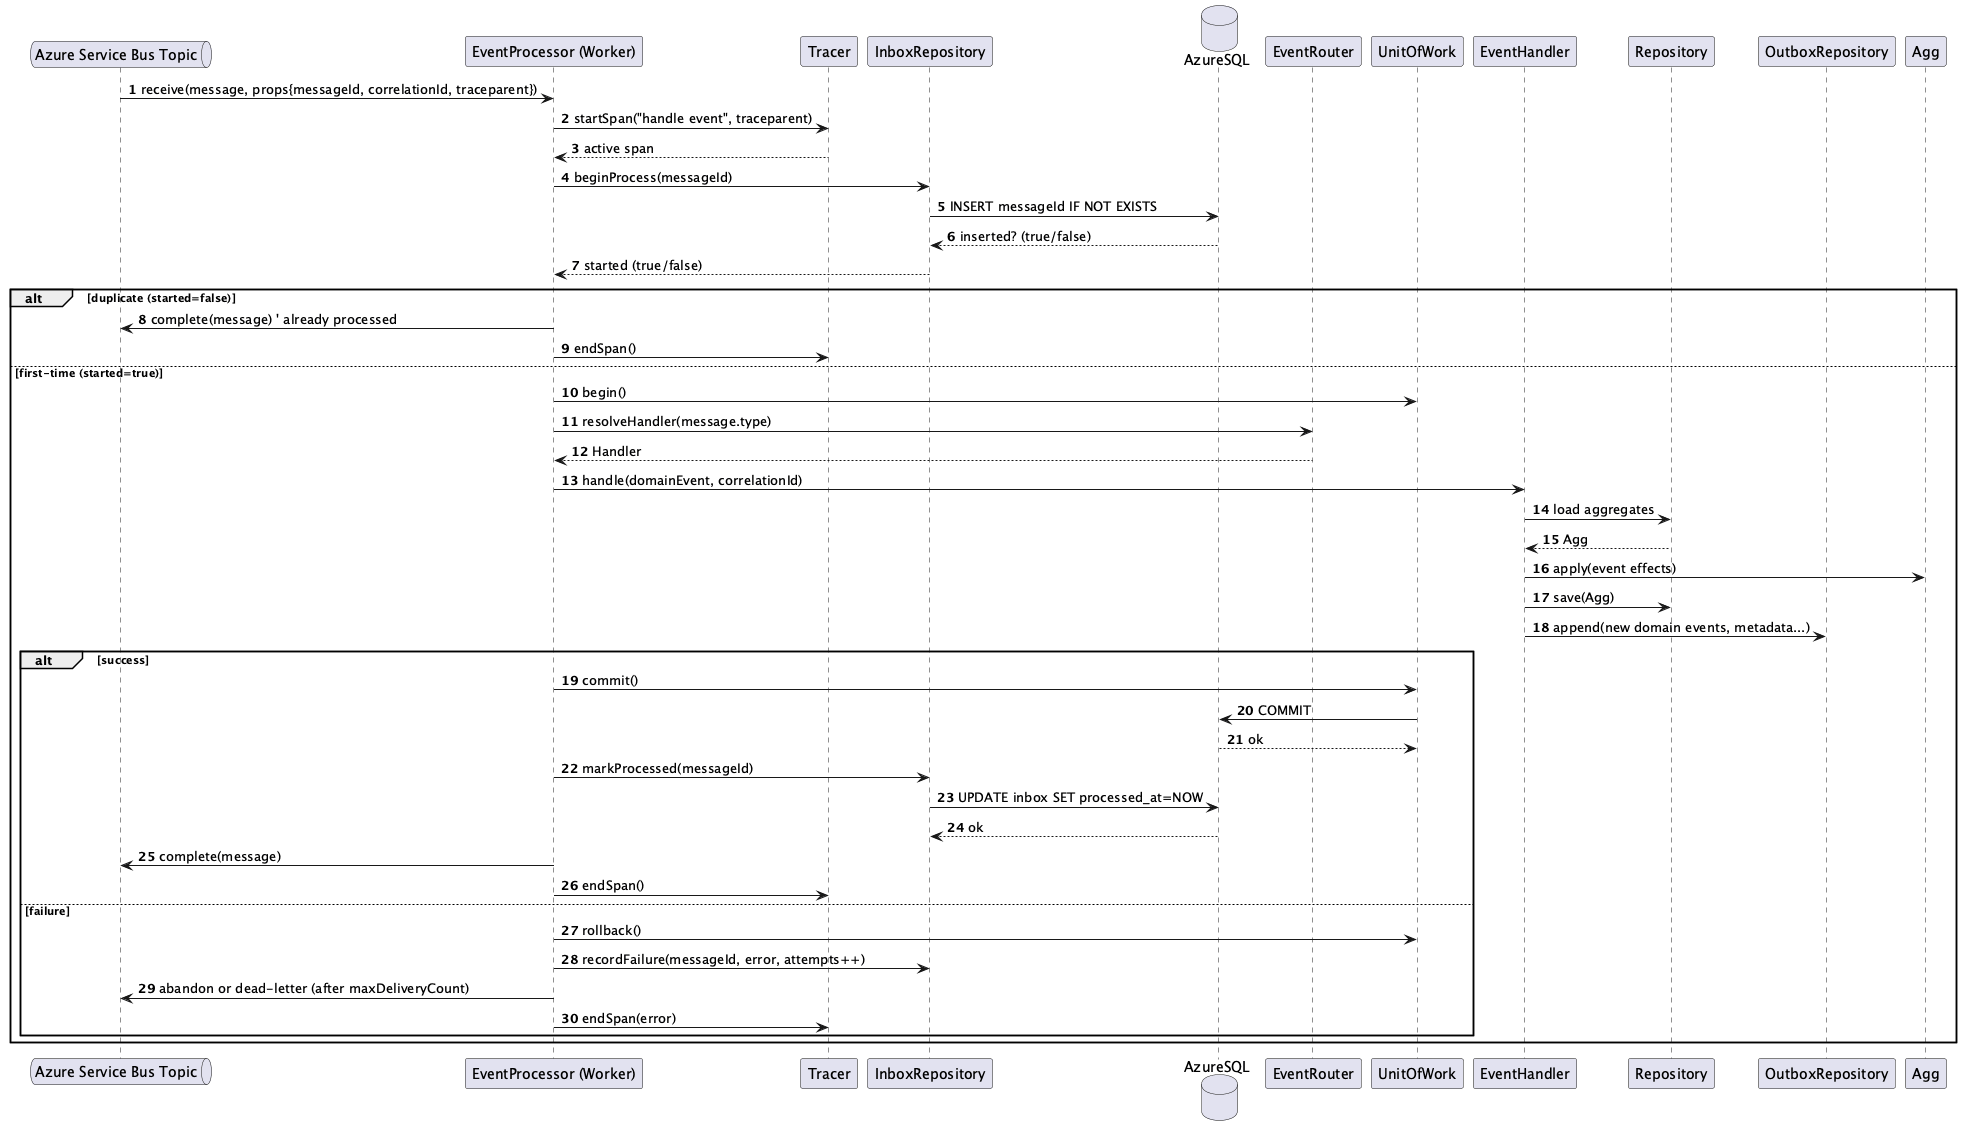

The diagram above was rendered by PlantUML. Its source (embedded in the PNG):
@startuml Common-Domain - Event Consumption with Inbox Idempotency
autonumber
queue "Azure Service Bus Topic" as ASB
participant "EventProcessor (Worker)" as Processor
participant "Tracer" as Tracer
participant "InboxRepository" as Inbox
database "AzureSQL" as SQL
participant "EventRouter" as Router
participant "UnitOfWork" as UoW
participant "EventHandler" as Handler
participant "Repository" as Repo
participant "OutboxRepository" as Outbox

ASB -> Processor: receive(message, props{messageId, correlationId, traceparent})
Processor -> Tracer: startSpan("handle event", traceparent)
Tracer --> Processor: active span
Processor -> Inbox: beginProcess(messageId)
Inbox -> SQL: INSERT messageId IF NOT EXISTS
SQL --> Inbox: inserted? (true/false)
Inbox --> Processor: started (true/false)
alt duplicate (started=false)
Processor -> ASB: complete(message) ' already processed
Processor -> Tracer: endSpan()
else first-time (started=true)
Processor -> UoW: begin()
Processor -> Router: resolveHandler(message.type)
Router --> Processor: Handler
Processor -> Handler: handle(domainEvent, correlationId)
Handler -> Repo: load aggregates
Repo --> Handler: Agg
Handler -> Agg: apply(event effects)
Handler -> Repo: save(Agg)
Handler -> Outbox: append(new domain events, metadata...)
alt success
Processor -> UoW: commit()
UoW -> SQL: COMMIT
SQL --> UoW: ok
Processor -> Inbox: markProcessed(messageId)
Inbox -> SQL: UPDATE inbox SET processed_at=NOW
SQL --> Inbox: ok
Processor -> ASB: complete(message)
Processor -> Tracer: endSpan()
else failure
Processor -> UoW: rollback()
Processor -> Inbox: recordFailure(messageId, error, attempts++)
Processor -> ASB: abandon or dead-letter (after maxDeliveryCount)
Processor -> Tracer: endSpan(error)
end
end
@enduml